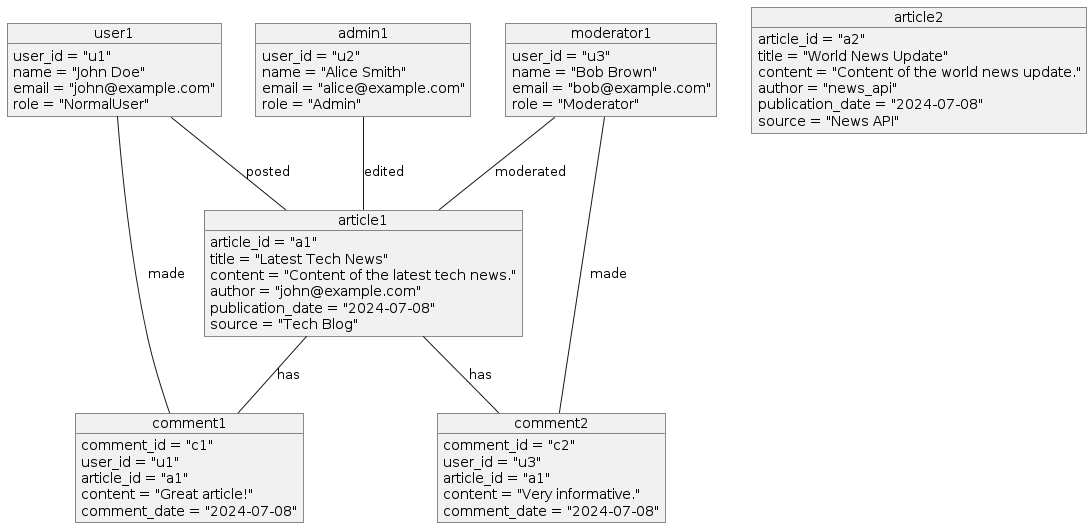

The diagram above was rendered by PlantUML. Its source (embedded in the PNG):
@startuml
object user1 {
  user_id = "u1"
  name = "John Doe"
  email = "john@example.com"
  role = "NormalUser"
}

object admin1 {
  user_id = "u2"
  name = "Alice Smith"
  email = "alice@example.com"
  role = "Admin"
}

object moderator1 {
  user_id = "u3"
  name = "Bob Brown"
  email = "bob@example.com"
  role = "Moderator"
}

object article1 {
  article_id = "a1"
  title = "Latest Tech News"
  content = "Content of the latest tech news."
  author = "john@example.com"
  publication_date = "2024-07-08"
  source = "Tech Blog"
}

object article2 {
  article_id = "a2"
  title = "World News Update"
  content = "Content of the world news update."
  author = "news_api"
  publication_date = "2024-07-08"
  source = "News API"
}

object comment1 {
  comment_id = "c1"
  user_id = "u1"
  article_id = "a1"
  content = "Great article!"
  comment_date = "2024-07-08"
}

object comment2 {
  comment_id = "c2"
  user_id = "u3"
  article_id = "a1"
  content = "Very informative."
  comment_date = "2024-07-08"
}

user1 -- article1 : posted
admin1 -- article1 : edited
moderator1 -- article1 : moderated
article1 -- comment1 : has
article1 -- comment2 : has
user1 -- comment1 : made
moderator1 -- comment2 : made
@enduml